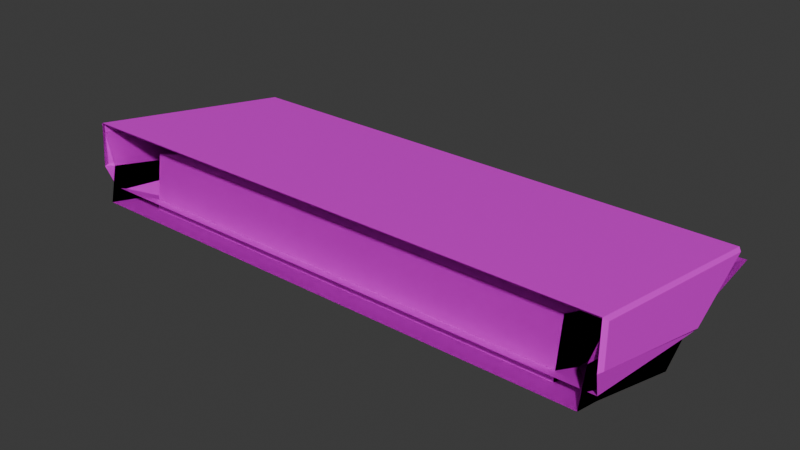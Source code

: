 # Source: campana.blend  (saved by Blender 4.1.24; exported with 4.5.12 LTS)
import bpy
from mathutils import Matrix  # noqa: F401  (used for matrix-valued properties, if any)

bpy.ops.wm.read_factory_settings(use_empty=True)
scene = bpy.context.scene
scene.name = 'Scene'

# ---- images (referenced by path relative to the original .blend; pixels are not part of the script)
import os
ASSET_DIR = os.environ.get("B2B_ASSET_DIR", "")  # directory of the original .blend (textures are referenced by path, not embedded)
HERE = os.path.dirname(os.path.abspath(__file__))  # packed textures are extracted next to this script under _unpacked/

def load_image(name, relpath, width, height, colorspace="sRGB"):
    """Load a texture the original file referenced (path relative to the .blend, or extracted next to this script)."""
    p = next((c for c in (os.path.join(HERE, relpath), os.path.join(ASSET_DIR, relpath)) if relpath and os.path.exists(c)), "")
    if p:
        img = bpy.data.images.load(p, check_existing=True)
        img.name = name
    else:  # same state as the original file: an image datablock whose file is absent (Cycles renders it pink)
        img = bpy.data.images.new(name, width, height)
        img.source = "FILE"
        img.filepath = "//" + (relpath or name)
    img.colorspace_settings.name = colorspace
    return img
img_untitled = load_image('Untitled', '', 1024, 1024, 'sRGB')
img_untitled_003 = load_image('Untitled.003', '', 1024, 1024, 'sRGB')
img_untitled_006 = load_image('Untitled.006', '', 1024, 1024, 'sRGB')
img_untitled_008 = load_image('Untitled.008', '', 1024, 1024, 'sRGB')

# ---- materials (node trees are filled in below, after node groups)
mat_material_001 = bpy.data.materials.new('Material.001')
mat_material_001.use_transparent_shadow = False
mat_material_004 = bpy.data.materials.new('Material.004')
mat_material_004.use_transparent_shadow = False
mat_material_007 = bpy.data.materials.new('Material.007')
mat_material_007.use_transparent_shadow = False
mat_material_009 = bpy.data.materials.new('Material.009')
mat_material_009.use_transparent_shadow = False

# ---- material node trees
mat_material_001.use_nodes = True; mat_material_001.node_tree.nodes.clear()
_N = mat_material_001.node_tree.nodes; _L = mat_material_001.node_tree.links
n0 = _N.new('ShaderNodeBsdfPrincipled'); n0.name = 'Principled BSDF'; n0.location = (10, 300)
n1 = _N.new('ShaderNodeOutputMaterial'); n1.name = 'Material Output'; n1.location = (300, 300)
n2 = _N.new('ShaderNodeTexImage'); n2.name = 'Image Texture'; n2.location = (-306, 298)
n2.image = img_untitled
_L.new(n0.outputs[0], n1.inputs[0])
_L.new(n2.outputs[0], n0.inputs[0])
n1.is_active_output = True
mat_material_004.use_nodes = True; mat_material_004.node_tree.nodes.clear()
_N = mat_material_004.node_tree.nodes; _L = mat_material_004.node_tree.links
n0 = _N.new('ShaderNodeBsdfPrincipled'); n0.name = 'Principled BSDF'; n0.location = (10, 300)
n1 = _N.new('ShaderNodeOutputMaterial'); n1.name = 'Material Output'; n1.location = (300, 300)
n2 = _N.new('ShaderNodeTexImage'); n2.name = 'Image Texture'; n2.location = (-306, 298)
n2.image = img_untitled_003
_L.new(n0.outputs[0], n1.inputs[0])
_L.new(n2.outputs[0], n0.inputs[0])
n1.is_active_output = True
mat_material_007.use_nodes = True; mat_material_007.node_tree.nodes.clear()
_N = mat_material_007.node_tree.nodes; _L = mat_material_007.node_tree.links
n0 = _N.new('ShaderNodeBsdfPrincipled'); n0.name = 'Principled BSDF'; n0.location = (10, 300)
n1 = _N.new('ShaderNodeOutputMaterial'); n1.name = 'Material Output'; n1.location = (300, 300)
n2 = _N.new('ShaderNodeTexImage'); n2.name = 'Image Texture'; n2.location = (-306, 298)
n2.image = img_untitled_006
_L.new(n0.outputs[0], n1.inputs[0])
_L.new(n2.outputs[0], n0.inputs[0])
n1.is_active_output = True
mat_material_009.use_nodes = True; mat_material_009.node_tree.nodes.clear()
_N = mat_material_009.node_tree.nodes; _L = mat_material_009.node_tree.links
n0 = _N.new('ShaderNodeBsdfPrincipled'); n0.name = 'Principled BSDF'; n0.location = (10, 300)
n1 = _N.new('ShaderNodeOutputMaterial'); n1.name = 'Material Output'; n1.location = (300, 300)
n2 = _N.new('ShaderNodeTexImage'); n2.name = 'Image Texture'; n2.location = (-306, 298)
n2.image = img_untitled_008
_L.new(n0.outputs[0], n1.inputs[0])
_L.new(n2.outputs[0], n0.inputs[0])
n1.is_active_output = True

# ---- world
world_world = bpy.data.worlds.new('World'); scene.world = world_world
world_world.use_nodes = True; world_world.node_tree.nodes.clear()
_N = world_world.node_tree.nodes; _L = world_world.node_tree.links
n0 = _N.new('ShaderNodeOutputWorld'); n0.name = 'World Output'; n0.location = (300, 300)
n1 = _N.new('ShaderNodeBackground'); n1.name = 'Background'; n1.location = (10, 300)
n1.inputs[0].default_value = (0.05088, 0.05088, 0.05088, 1.0)
_L.new(n1.outputs[0], n0.inputs[0])
n0.is_active_output = True
world_world.color = (0.05088, 0.05088, 0.05088)
world_world.use_sun_shadow = False
world_world.sun_shadow_jitter_overblur = 0.0

# ---- meshes
me_cube_005 = bpy.data.meshes.new('Cube.005')
me_cube_005.from_pydata([(2.14, 0.8133, 0.09392), (2.113, 0.8522, 0.09167), (2.113, 0.8467, 0.1093), (2.14, -0.8772, 0.3859), (2.113, -0.9041, 0.4117), (2.14, 0.2979, -0.2297), (2.113, 0.3243, -0.2398), (2.14, -0.8772, 0.06899), (1.532, -0.2123, -0.3931), (2.108, 0.2523, -0.2668), (2.083, 0.2697, -0.2729), (2.123, 0.2953, -0.2526), (2.102, -0.8552, -0.1198), (2.123, -0.9225, 0.06778), (-2.14, 0.8133, 0.09392), (-2.113, 0.8522, 0.09167), (-2.113, 0.8467, 0.1093), (-2.14, -0.8772, 0.3859), (-2.113, -0.9041, 0.4117), (-2.14, 0.2979, -0.2297), (-2.113, 0.3243, -0.2398), (-2.14, -0.8772, 0.06899), (-1.532, -0.2123, -0.3931), (-2.108, 0.2523, -0.2668), (-2.083, 0.2697, -0.2729), (-2.123, 0.2953, -0.2526), (-2.102, -0.8552, -0.1198), (-2.123, -0.9225, 0.06778), (-1.532, -0.203, -0.06772), (-2.083, 0.279, -0.0926), (2.083, 0.279, -0.0926), (1.532, -0.203, -0.06772), (-1.532, -0.223, -0.4747), (-2.083, 0.259, -0.3546), (2.083, 0.259, -0.3546), (1.532, -0.223, -0.4747), (2.108, 0.2416, -0.3484), (2.102, -0.8658, -0.2014), (-2.102, -0.8658, -0.2014), (-2.108, 0.2416, -0.3484)], [], [(8, 22, 28, 31), (5, 7, 13, 11), (3, 7, 5, 0), (0, 1, 2), (26, 23, 39, 38), (7, 3, 4, 13), (2, 4, 3, 0), (5, 11, 6), (0, 5, 6, 1), (1, 15, 16, 2), (9, 10, 11), (2, 16, 18, 4), (12, 9, 11, 13), (22, 26, 38, 32), (15, 1, 6, 20), (19, 25, 27, 21), (17, 14, 19, 21), (14, 16, 15), (21, 27, 18, 17), (16, 14, 17, 18), (14, 15, 20, 19), (26, 27, 25, 23), (28, 29, 30, 31), (10, 8, 31, 30), (22, 24, 29, 28), (22, 8, 12, 26), (35, 34, 36, 37), (33, 32, 38, 39), (23, 24, 33, 39), (12, 8, 35, 37), (8, 10, 34, 35), (24, 22, 32, 33), (9, 12, 37, 36), (10, 9, 36, 34)])
me_cube_005.polygons.foreach_set('use_smooth', [True] * 34)
_k = set([(0, 1), (0, 2), (0, 3), (0, 5), (1, 2), (1, 6), (1, 15), (2, 4), (2, 16), (3, 4), (3, 7), (4, 13), (4, 18), (5, 6), (5, 7), (5, 11), (6, 11), (7, 13), (8, 12), (8, 22), (8, 31), (8, 35), (9, 10), (9, 11), (9, 12), (9, 36), (10, 11), (10, 30), (10, 34), (11, 13), (12, 13), (12, 26), (12, 37), (14, 15), (14, 16), (14, 17), (14, 19), (15, 16), (15, 20), (16, 18), (17, 18), (17, 21), (18, 27), (19, 20), (19, 21), (19, 25), (21, 27), (22, 26), (22, 28), (22, 32), (23, 24), (23, 25), (23, 26), (23, 39), (24, 29), (24, 33), (25, 27), (26, 27), (26, 38), (28, 29), (28, 31), (29, 30), (30, 31), (32, 33), (32, 38), (33, 39), (34, 35), (34, 36), (35, 37), (36, 37), (38, 39)])
me_cube_005.attributes.new('sharp_edge', 'BOOLEAN', 'EDGE').data.foreach_set('value', [ (min(e.vertices), max(e.vertices)) in _k for e in me_cube_005.edges])
_uv = me_cube_005.uv_layers.new(name='UVMap')
_uv.uv.foreach_set('vector', [0.6247, 0.1187, 0.6247, 0.6949, 0.5635, 0.6949, 0.5635, 0.1187, 0.2249, 0.9804, 0.4523, 0.9627, 0.4608, 0.9659, 0.2247, 0.9858, 0.4624, 0.9039, 0.4523, 0.9627, 0.2249, 0.9804, 0.1397, 0.9039, 0.7585, 0.03489, 0.7619, 0.0431, 0.7585, 0.04347, 0.4423, 0.0012, 0.2323, 0.009392, 0.2323, 0.009392, 0.4423, 0.0012, 0.4523, 0.9627, 0.4624, 0.9039, 0.4703, 0.9003, 0.4612, 0.9644, 0.134, 0.8975, 0.4683, 0.8975, 0.4624, 0.9039, 0.1397, 0.9039, 0.7585, 0.04701, 0.7638, 0.04587, 0.7638, 0.0521, 0.1246, 0.9041, 0.01012, 0.9041, 0.01332, 0.8975, 0.1306, 0.8975, 0.1306, 0.8975, 0.1306, 0.1025, 0.134, 0.1025, 0.134, 0.8975, 0.7585, 0.0012, 0.7644, 0.0012, 0.7602, 0.009992, 0.134, 0.8975, 0.134, 0.1025, 0.4683, 0.1025, 0.4683, 0.8975, 0.4423, 0.9988, 0.2323, 0.9906, 0.2247, 0.9858, 0.4608, 0.9659, 0.6247, 0.6949, 0.7561, 0.8022, 0.7561, 0.8022, 0.6247, 0.6949, 0.1306, 0.1025, 0.1306, 0.8975, 0.01332, 0.8975, 0.01332, 0.1025, 0.2249, 0.01959, 0.2247, 0.01418, 0.4608, 0.03405, 0.4523, 0.03733, 0.4624, 0.09609, 0.1397, 0.09609, 0.2249, 0.01959, 0.4523, 0.03733, 0.7585, 0.02359, 0.7618, 0.03149, 0.7585, 0.03249, 0.4523, 0.03733, 0.4612, 0.03556, 0.4703, 0.09974, 0.4624, 0.09609, 0.134, 0.1025, 0.1397, 0.09609, 0.4624, 0.09609, 0.4683, 0.1025, 0.1246, 0.09588, 0.1306, 0.1025, 0.01332, 0.1025, 0.01012, 0.09588, 0.4423, 0.0012, 0.4608, 0.03405, 0.2247, 0.01418, 0.2323, 0.009392, 0.5635, 0.6949, 0.4727, 0.7986, 0.4727, 0.01497, 0.5635, 0.1187, 0.5425, 0.005813, 0.6247, 0.1187, 0.5695, 0.1452, 0.5117, 0.02006, 0.6247, 0.6949, 0.5425, 0.8077, 0.5117, 0.7935, 0.5695, 0.6684, 0.6247, 0.6949, 0.6247, 0.1187, 0.7561, 0.01132, 0.7561, 0.8022, 0.6247, 0.1187, 0.5425, 0.005813, 0.5462, 0.0012, 0.7561, 0.01132, 0.5425, 0.8077, 0.6247, 0.6949, 0.7561, 0.8022, 0.5462, 0.8124, 0.7585, 0.02118, 0.7644, 0.02118, 0.7644, 0.02118, 0.7585, 0.02118, 0.7561, 0.01132, 0.6247, 0.1187, 0.6247, 0.1187, 0.7561, 0.01132, 0.6247, 0.1187, 0.5425, 0.005813, 0.5425, 0.005813, 0.6247, 0.1187, 0.5425, 0.8077, 0.6247, 0.6949, 0.6247, 0.6949, 0.5425, 0.8077, 0.2323, 0.9906, 0.4423, 0.9988, 0.4423, 0.9988, 0.2323, 0.9906, 0.7644, 0.0012, 0.7585, 0.0012, 0.7585, 0.0012, 0.7644, 0.0012])
me_cube_005.materials.append(mat_material_001)
me_cube_005.update()
me_cube_005.normals_split_custom_set([tuple(v) for v in zip(*[iter([0.0, 0.9996, -0.0286, 0.0, 0.9996, -0.0286, 0.0, 0.9996, -0.0286, 0.0, 0.9996, -0.0286, 0.7184, -0.1741, -0.6735, 0.7184, -0.1741, -0.6735, 0.7184, -0.1741, -0.6735, 0.7184, -0.1741, -0.6735, 1.0, 0.0, 0.0, 1.0, 0.0, 0.0, 1.0, 0.0, 0.0, 1.0, 0.0, 0.0, 0.8046, 0.5673, 0.1753, 0.8046, 0.5673, 0.1753, 0.8046, 0.5673, 0.1753, -1.0, -0.005151, 0.0006727, -1.0, -0.005151, 0.0006727, -1.0, -0.005151, 0.0006727, -1.0, -0.005151, 0.0006727, 0.8589, -0.5114, 0.0273, 0.8589, -0.5114, 0.0273, 0.8589, -0.5114, 0.0273, 0.8589, -0.5114, 0.0273, 0.6119, 0.1346, 0.7794, 0.6119, 0.1346, 0.7794, 0.6119, 0.1346, 0.7794, 0.6119, 0.1346, 0.7794, 0.6758, 0.4732, -0.565, 0.6758, 0.4732, -0.565, 0.6758, 0.4732, -0.565, 0.6427, 0.4075, -0.6488, 0.6427, 0.4075, -0.6488, 0.6427, 0.4075, -0.6488, 0.6427, 0.4075, -0.6488, 0.0, 0.9554, 0.2953, 0.0, 0.9554, 0.2953, 0.0, 0.9554, 0.2953, 0.0, 0.9554, 0.2953, 0.3509, 0.1825, -0.9185, 0.3509, 0.1825, -0.9185, 0.3509, 0.1825, -0.9185, 0.0, 0.1702, 0.9854, 0.0, 0.1702, 0.9854, 0.0, 0.1702, 0.9854, 0.0, 0.1702, 0.9854, 0.9832, -0.03817, -0.1785, 0.9832, -0.03817, -0.1785, 0.9832, -0.03817, -0.1785, 0.9832, -0.03817, -0.1785, 0.7627, -0.6414, 0.08375, 0.7627, -0.6414, 0.08375, 0.7627, -0.6414, 0.08375, 0.7627, -0.6414, 0.08375, 0.0, 0.5318, -0.8469, 0.0, 0.5318, -0.8469, -3.795e-06, 0.4632, -0.8863, 3.777e-06, 0.4632, -0.8863, -0.7184, -0.1741, -0.6735, -0.7184, -0.1741, -0.6735, -0.7184, -0.1741, -0.6735, -0.7184, -0.1741, -0.6735, -1.0, 0.0, 0.0, -1.0, 0.0, 0.0, -1.0, 0.0, 0.0, -1.0, 0.0, 0.0, -0.8046, 0.5673, 0.1753, -0.8046, 0.5673, 0.1753, -0.8046, 0.5673, 0.1753, -0.8589, -0.5114, 0.0273, -0.8589, -0.5114, 0.0273, -0.8589, -0.5114, 0.0273, -0.8589, -0.5114, 0.0273, -0.6119, 0.1346, 0.7794, -0.6119, 0.1346, 0.7794, -0.6119, 0.1346, 0.7794, -0.6119, 0.1346, 0.7794, -0.6427, 0.4075, -0.6488, -0.6427, 0.4075, -0.6488, -0.6427, 0.4075, -0.6488, -0.6427, 0.4075, -0.6488, -0.9832, -0.03817, -0.1785, -0.9832, -0.03817, -0.1785, -0.9832, -0.03817, -0.1785, -0.9832, -0.03817, -0.1785, 0.0, -0.05155, -0.9987, 0.0, -0.05155, -0.9987, 0.0, -0.05155, -0.9987, 0.0, -0.05155, -0.9987, -0.8102, 0.5568, 0.1831, -0.6492, 0.7576, -0.06829, -0.6567, 0.7537, -0.02775, -0.9354, -0.3529, 0.02212, 0.6492, 0.7576, -0.06829, 0.7301, 0.668, 0.1444, 0.9354, -0.3529, 0.02212, 0.6567, 0.7537, -0.02775, 0.0, -0.3913, -0.9203, 0.0, -0.3913, -0.9203, 0.0, -0.3913, -0.9203, 0.0, -0.3913, -0.9203, 0.3062, -0.1233, -0.944, 0.3062, -0.1233, -0.944, 0.3062, -0.1233, -0.944, 0.3062, -0.1233, -0.944, -0.3062, -0.1233, -0.944, -0.3062, -0.1233, -0.944, -0.3062, -0.1233, -0.944, -0.3062, -0.1233, -0.944, -0.582, 0.8064, -0.1053, -0.6232, 0.7158, -0.315, -0.7071, 0.7062, -0.03684, -0.582, 0.8064, -0.1053, -0.7627, -0.6414, 0.08375, -0.7627, -0.6414, 0.08375, -0.7627, -0.6414, 0.08375, -0.7627, -0.6414, 0.08375, -0.6492, 0.7576, -0.06829, -0.8102, 0.5568, 0.1831, -0.7289, 0.6488, 0.2185, -0.6427, 0.7597, -0.0992, 0.7301, 0.668, 0.1444, 0.6492, 0.7576, -0.06829, 0.6427, 0.7597, -0.0992, 0.6656, 0.7428, 0.07274, 1.0, -0.005151, 0.0006727, 1.0, -0.005151, 0.0006727, 1.0, -0.005151, 0.0006727, 1.0, -0.005151, 0.0006727, 0.582, 0.8064, -0.1053, 0.582, 0.8064, -0.1053, 0.582, 0.8064, -0.1053, 0.582, 0.8064, -0.1053])] * 3)])
me_cube_004 = bpy.data.meshes.new('Cube.004')
me_cube_004.from_pydata([(2.14, 0.8133, 0.09392), (2.113, 0.8522, 0.09167), (2.113, 0.8467, 0.1093), (2.14, -0.8772, 0.3859), (2.113, -0.9041, 0.4117), (2.14, 0.2979, -0.2297), (2.113, 0.3243, -0.2398), (2.14, -0.8772, 0.06899), (1.532, -0.2123, -0.3931), (2.108, 0.2523, -0.2668), (2.083, 0.2697, -0.2729), (2.123, 0.2953, -0.2526), (2.102, -0.8552, -0.1198), (2.123, -0.9225, 0.06778), (-2.14, 0.8133, 0.09392), (-2.113, 0.8522, 0.09167), (-2.113, 0.8467, 0.1093), (-2.14, -0.8772, 0.3859), (-2.113, -0.9041, 0.4117), (-2.14, 0.2979, -0.2297), (-2.113, 0.3243, -0.2398), (-2.14, -0.8772, 0.06899), (-1.532, -0.2123, -0.3931), (-2.108, 0.2523, -0.2668), (-2.083, 0.2697, -0.2729), (-2.123, 0.2953, -0.2526), (-2.102, -0.8552, -0.1198), (-2.123, -0.9225, 0.06778), (-1.532, -0.203, -0.06772), (-2.083, 0.279, -0.0926), (2.083, 0.279, -0.0926), (1.532, -0.203, -0.06772)], [], [(8, 22, 28, 31), (5, 7, 13, 11), (3, 7, 5, 0), (0, 1, 2), (8, 10, 9, 12), (7, 3, 4, 13), (2, 4, 3, 0), (11, 25, 20, 6), (5, 11, 6), (0, 5, 6, 1), (1, 15, 16, 2), (9, 10, 11), (2, 16, 18, 4), (12, 9, 11, 13), (24, 22, 26, 23), (15, 1, 6, 20), (19, 25, 27, 21), (17, 14, 19, 21), (14, 16, 15), (21, 27, 18, 17), (16, 14, 17, 18), (19, 20, 25), (14, 15, 20, 19), (23, 25, 24), (26, 27, 25, 23), (24, 25, 11, 10), (28, 29, 30, 31), (10, 8, 31, 30), (22, 24, 29, 28), (22, 8, 12, 26)])
me_cube_004.polygons.foreach_set('use_smooth', [True] * 30)
_k = set([(0, 1), (0, 2), (0, 3), (0, 5), (1, 2), (1, 6), (1, 15), (2, 4), (2, 16), (3, 4), (3, 7), (4, 13), (4, 18), (5, 6), (5, 7), (5, 11), (6, 11), (6, 20), (7, 13), (8, 10), (8, 12), (8, 22), (8, 31), (9, 10), (9, 11), (9, 12), (10, 11), (10, 24), (10, 30), (11, 13), (11, 25), (12, 13), (14, 15), (14, 16), (14, 17), (14, 19), (15, 16), (15, 20), (16, 18), (17, 18), (17, 21), (18, 27), (19, 20), (19, 21), (19, 25), (20, 25), (21, 27), (22, 24), (22, 26), (22, 28), (23, 24), (23, 25), (23, 26), (24, 25), (24, 29), (25, 27), (26, 27), (28, 29), (28, 31), (29, 30), (30, 31)])
me_cube_004.attributes.new('sharp_edge', 'BOOLEAN', 'EDGE').data.foreach_set('value', [ (min(e.vertices), max(e.vertices)) in _k for e in me_cube_004.edges])
_uv = me_cube_004.uv_layers.new(name='UVMap')
_uv.uv.foreach_set('vector', [0.6247, 0.1187, 0.6247, 0.6949, 0.5635, 0.6949, 0.5635, 0.1187, 0.2249, 0.9804, 0.4523, 0.9627, 0.4608, 0.9659, 0.2247, 0.9858, 0.4624, 0.9039, 0.4523, 0.9627, 0.2249, 0.9804, 0.1397, 0.9039, 0.7585, 0.03489, 0.7619, 0.0431, 0.7585, 0.04347, 0.6247, 0.1187, 0.5425, 0.005813, 0.5462, 0.0012, 0.7561, 0.01132, 0.4523, 0.9627, 0.4624, 0.9039, 0.4703, 0.9003, 0.4612, 0.9644, 0.134, 0.8975, 0.4683, 0.8975, 0.4624, 0.9039, 0.1397, 0.9039, 0.007359, 0.8993, 0.007359, 0.1007, 0.01332, 0.1025, 0.01332, 0.8975, 0.7585, 0.04701, 0.7638, 0.04587, 0.7638, 0.0521, 0.1246, 0.9041, 0.01012, 0.9041, 0.01332, 0.8975, 0.1306, 0.8975, 0.1306, 0.8975, 0.1306, 0.1025, 0.134, 0.1025, 0.134, 0.8975, 0.7585, 0.0012, 0.7644, 0.0012, 0.7602, 0.009992, 0.134, 0.8975, 0.134, 0.1025, 0.4683, 0.1025, 0.4683, 0.8975, 0.4423, 0.9988, 0.2323, 0.9906, 0.2247, 0.9858, 0.4608, 0.9659, 0.5425, 0.8077, 0.6247, 0.6949, 0.7561, 0.8022, 0.5462, 0.8124, 0.1306, 0.1025, 0.1306, 0.8975, 0.01332, 0.8975, 0.01332, 0.1025, 0.2249, 0.01959, 0.2247, 0.01418, 0.4608, 0.03405, 0.4523, 0.03733, 0.4624, 0.09609, 0.1397, 0.09609, 0.2249, 0.01959, 0.4523, 0.03733, 0.7585, 0.02359, 0.7618, 0.03149, 0.7585, 0.03249, 0.4523, 0.03733, 0.4612, 0.03556, 0.4703, 0.09974, 0.4624, 0.09609, 0.134, 0.1025, 0.1397, 0.09609, 0.4624, 0.09609, 0.4683, 0.1025, 0.7638, 0.05564, 0.7585, 0.06073, 0.7585, 0.0545, 0.1246, 0.09588, 0.1306, 0.1025, 0.01332, 0.1025, 0.01012, 0.09588, 0.7585, 0.02118, 0.7602, 0.01239, 0.7644, 0.02118, 0.4423, 0.0012, 0.4608, 0.03405, 0.2247, 0.01418, 0.2323, 0.009392, 0.0012, 0.1082, 0.007359, 0.1007, 0.007359, 0.8993, 0.0012, 0.8918, 0.5635, 0.6949, 0.4727, 0.7986, 0.4727, 0.01497, 0.5635, 0.1187, 0.5425, 0.005813, 0.6247, 0.1187, 0.5695, 0.1452, 0.5117, 0.02006, 0.6247, 0.6949, 0.5425, 0.8077, 0.5117, 0.7935, 0.5695, 0.6684, 0.6247, 0.6949, 0.6247, 0.1187, 0.7561, 0.01132, 0.7561, 0.8022])
me_cube_004.materials.append(mat_material_004)
me_cube_004.update()
me_cube_004.normals_split_custom_set([tuple(v) for v in zip(*[iter([0.0, 0.9996, -0.0286, 0.0, 0.9996, -0.0286, 0.0, 0.9996, -0.0286, 0.0, 0.9996, -0.0286, 0.7184, -0.1741, -0.6735, 0.7184, -0.1741, -0.6735, 0.7184, -0.1741, -0.6735, 0.7184, -0.1741, -0.6735, 1.0, 0.0, 0.0, 1.0, 0.0, 0.0, 1.0, 0.0, 0.0, 1.0, 0.0, 0.0, 0.8046, 0.5673, 0.1753, 0.8046, 0.5673, 0.1753, 0.8046, 0.5673, 0.1753, 0.3062, -0.1233, -0.944, 0.3062, -0.1233, -0.944, 0.3062, -0.1233, -0.944, 0.3062, -0.1233, -0.944, 0.8589, -0.5114, 0.0273, 0.8589, -0.5114, 0.0273, 0.8589, -0.5114, 0.0273, 0.8589, -0.5114, 0.0273, 0.6119, 0.1346, 0.7794, 0.6119, 0.1346, 0.7794, 0.6119, 0.1346, 0.7794, 0.6119, 0.1346, 0.7794, 0.0, 0.4032, -0.9151, 0.0, 0.4032, -0.9151, 0.0, 0.4032, -0.9151, 0.0, 0.4032, -0.9151, 0.6758, 0.4732, -0.565, 0.6758, 0.4732, -0.565, 0.6758, 0.4732, -0.565, 0.6427, 0.4075, -0.6488, 0.6427, 0.4075, -0.6488, 0.6427, 0.4075, -0.6488, 0.6427, 0.4075, -0.6488, 0.0, 0.9554, 0.2953, 0.0, 0.9554, 0.2953, 0.0, 0.9554, 0.2953, 0.0, 0.9554, 0.2953, 0.3509, 0.1825, -0.9185, 0.3509, 0.1825, -0.9185, 0.3509, 0.1825, -0.9185, 0.0, 0.1702, 0.9854, 0.0, 0.1702, 0.9854, 0.0, 0.1702, 0.9854, 0.0, 0.1702, 0.9854, 0.9832, -0.03817, -0.1785, 0.9832, -0.03817, -0.1785, 0.9832, -0.03817, -0.1785, 0.9832, -0.03817, -0.1785, -0.3062, -0.1233, -0.944, -0.3062, -0.1233, -0.944, -0.3062, -0.1233, -0.944, -0.3062, -0.1233, -0.944, 0.0, 0.5318, -0.8469, 0.0, 0.5318, -0.8469, 0.0, 0.5318, -0.8469, 0.0, 0.5318, -0.8469, -0.7184, -0.1741, -0.6735, -0.7184, -0.1741, -0.6735, -0.7184, -0.1741, -0.6735, -0.7184, -0.1741, -0.6735, -1.0, 0.0, 0.0, -1.0, 0.0, 0.0, -1.0, 0.0, 0.0, -1.0, 0.0, 0.0, -0.8046, 0.5673, 0.1753, -0.8046, 0.5673, 0.1753, -0.8046, 0.5673, 0.1753, -0.8589, -0.5114, 0.0273, -0.8589, -0.5114, 0.0273, -0.8589, -0.5114, 0.0273, -0.8589, -0.5114, 0.0273, -0.6119, 0.1346, 0.7794, -0.6119, 0.1346, 0.7794, -0.6119, 0.1346, 0.7794, -0.6119, 0.1346, 0.7794, -0.6758, 0.4732, -0.565, -0.6758, 0.4732, -0.565, -0.6758, 0.4732, -0.565, -0.6427, 0.4075, -0.6488, -0.6427, 0.4075, -0.6488, -0.6427, 0.4075, -0.6488, -0.6427, 0.4075, -0.6488, -0.3509, 0.1825, -0.9185, -0.3509, 0.1825, -0.9185, -0.3509, 0.1825, -0.9185, -0.9832, -0.03817, -0.1785, -0.9832, -0.03817, -0.1785, -0.9832, -0.03817, -0.1785, -0.9832, -0.03817, -0.1785, 0.0, 0.6219, -0.7831, 0.0, 0.6219, -0.7831, 0.0, 0.6219, -0.7831, 0.0, 0.6219, -0.7831, 0.0, -0.05155, -0.9987, 0.0, -0.05155, -0.9987, 0.0, -0.05155, -0.9987, 0.0, -0.05155, -0.9987, -0.7346, 0.6177, 0.2807, -0.6567, 0.7537, -0.02775, -0.6567, 0.7537, -0.02775, -0.9354, -0.353, 0.02213, 0.6567, 0.7537, -0.02775, 0.7344, 0.6179, 0.2808, 0.9354, -0.353, 0.02213, 0.6567, 0.7537, -0.02775, 0.0, -0.3913, -0.9203, 0.0, -0.3913, -0.9203, 0.0, -0.3913, -0.9203, 0.0, -0.3913, -0.9203])] * 3)])
me_cube_001 = bpy.data.meshes.new('Cube.001')
me_cube_001.from_pydata([(-2.057, -0.8518, 0.1355), (-2.16, -0.8874, 0.443), (-2.057, 0.564, 0.001858), (-2.16, 0.8874, 0.3026), (2.037, -0.8518, 0.1355), (2.14, -0.8874, 0.443), (2.037, 0.564, 0.001858), (2.14, 0.8874, 0.3026), (1.752, 0.564, 0.001858), (-1.772, 0.564, 0.001858), (-2.057, 0.2381, -0.3217), (-2.057, -0.8788, -0.1502), (-1.772, 0.2381, -0.3217), (2.037, -0.8788, -0.1502), (2.037, 0.2381, -0.3217), (1.752, 0.2381, -0.3217), (-2.057, -0.6416, 0.1157), (-2.16, -0.6238, 0.4222), (2.037, -0.6416, 0.1157), (2.14, -0.6238, 0.4222), (-1.772, -0.6611, 0.2693), (1.752, -0.6611, 0.2693), (-2.057, -0.6686, -0.17), (2.037, -0.6686, -0.17), (-1.772, -0.8788, -0.1502), (1.752, -0.8788, -0.1502), (-1.772, -0.6686, -0.17), (1.752, -0.6686, -0.17), (-2.16, 0.9745, 0.2694), (-2.057, 0.6511, -0.03135), (2.14, 0.9745, 0.2694), (2.037, 0.6511, -0.03135), (-1.772, 0.569, -0.07768), (-2.057, 0.569, -0.07768), (2.037, 0.569, -0.07768), (1.752, 0.569, -0.07768), (2.037, 0.6562, -0.1109), (-2.057, 0.6562, -0.1109)], [], [(16, 17, 3, 2), (2, 3, 28, 29), (18, 19, 5, 4), (17, 1, 5, 19), (18, 4, 13, 23), (27, 23, 13, 25), (22, 26, 24, 11), (21, 8, 15, 27), (8, 6, 14, 15), (2, 9, 12, 10), (16, 2, 10, 22), (0, 16, 22, 11), (9, 20, 26, 12), (10, 12, 26, 22), (15, 14, 23, 27), (9, 8, 21, 20), (6, 18, 23, 14), (7, 3, 17, 19), (6, 7, 19, 18), (0, 1, 17, 16), (26, 27, 25, 24), (20, 21, 27, 26), (3, 7, 30, 28), (28, 30, 31, 29), (31, 6, 34, 36), (7, 6, 31, 30), (35, 32, 33, 37, 36, 34), (9, 2, 33, 32), (29, 31, 36, 37), (6, 8, 35, 34), (2, 29, 37, 33), (8, 9, 32, 35)])
me_cube_001.polygons.foreach_set('use_smooth', [True] * 32)
_k = set([(0, 1), (0, 11), (0, 16), (1, 5), (1, 17), (2, 3), (2, 9), (2, 10), (2, 16), (2, 29), (2, 33), (3, 7), (3, 17), (3, 28), (4, 5), (4, 13), (4, 18), (5, 19), (6, 7), (6, 8), (6, 14), (6, 18), (6, 31), (6, 34), (7, 19), (7, 30), (8, 9), (8, 15), (8, 21), (9, 12), (9, 20), (10, 12), (10, 22), (11, 22), (11, 24), (12, 26), (13, 23), (13, 25), (14, 15), (14, 23), (15, 27), (16, 17), (16, 22), (17, 19), (18, 19), (18, 23), (20, 21), (20, 26), (21, 27), (22, 26), (24, 25), (24, 26), (25, 27), (26, 27), (28, 29), (28, 30), (29, 31), (29, 37), (30, 31), (31, 36), (32, 33), (32, 35), (33, 37), (34, 35), (34, 36), (36, 37)])
me_cube_001.attributes.new('sharp_edge', 'BOOLEAN', 'EDGE').data.foreach_set('value', [ (min(e.vertices), max(e.vertices)) in _k for e in me_cube_001.edges])
_uv = me_cube_001.uv_layers.new(name='UVMap')
_uv.uv.foreach_set('vector', [0.886, 0.9467, 0.8256, 0.9479, 0.8256, 0.6653, 0.8892, 0.721, 0.02948, 0.8209, 0.01933, 0.9048, 0.002848, 0.9104, 0.013, 0.8264, 0.5589, 0.7158, 0.4986, 0.7146, 0.4986, 0.6653, 0.5584, 0.6764, 0.05212, 0.8044, 0.002848, 0.8044, 0.002848, 0.002848, 0.05212, 0.002848, 0.5589, 0.7158, 0.5584, 0.6764, 0.6119, 0.6756, 0.6124, 0.715, 0.09415, 0.8633, 0.09415, 0.8101, 0.1335, 0.8101, 0.1335, 0.8633, 0.9239, 0.04221, 0.8707, 0.04221, 0.8707, 0.002848, 0.9239, 0.002848, 0.6329, 0.899, 0.6329, 0.6653, 0.7047, 0.7118, 0.7132, 0.8829, 0.03517, 0.8101, 0.08845, 0.8101, 0.08845, 0.8957, 0.03517, 0.8957, 0.9239, 0.2992, 0.8707, 0.2992, 0.8707, 0.2136, 0.9239, 0.2136, 0.886, 0.9467, 0.8892, 0.721, 0.9542, 0.7767, 0.9395, 0.9475, 0.8854, 0.986, 0.886, 0.9467, 0.9395, 0.9475, 0.9389, 0.9868, 0.7396, 0.899, 0.7396, 0.6653, 0.8199, 0.6814, 0.8115, 0.8526, 0.9239, 0.2136, 0.8707, 0.2136, 0.8707, 0.04221, 0.9239, 0.04221, 0.924, 0.4763, 0.8707, 0.4763, 0.8707, 0.3049, 0.924, 0.3049, 0.7323, 0.002848, 0.7323, 0.6596, 0.4986, 0.6596, 0.4986, 0.002848, 0.5622, 0.9415, 0.5589, 0.7158, 0.6124, 0.715, 0.6272, 0.8857, 0.3347, 0.002848, 0.3347, 0.8044, 0.05212, 0.8044, 0.05212, 0.002848, 0.5622, 0.9415, 0.4986, 0.9972, 0.4986, 0.7146, 0.5589, 0.7158, 0.8854, 0.986, 0.8256, 0.9972, 0.8256, 0.9479, 0.886, 0.9467, 0.8256, 0.6596, 0.8256, 0.002848, 0.865, 0.002848, 0.865, 0.6596, 0.8199, 0.002848, 0.8199, 0.6596, 0.738, 0.6596, 0.738, 0.002848, 0.3347, 0.8044, 0.3347, 0.002848, 0.3521, 0.002848, 0.3521, 0.8044, 0.3578, 0.8044, 0.3578, 0.002848, 0.4401, 0.02199, 0.4401, 0.7852, 0.8872, 0.4983, 0.8707, 0.4928, 0.8809, 0.4819, 0.8973, 0.4875, 0.8809, 0.5767, 0.8707, 0.4928, 0.8872, 0.4983, 0.8973, 0.5823, 0.4724, 0.07527, 0.4724, 0.732, 0.4724, 0.7852, 0.455, 0.7852, 0.455, 0.02199, 0.4724, 0.02199, 0.4929, 0.7129, 0.4929, 0.7661, 0.4781, 0.7661, 0.4781, 0.7129, 0.4401, 0.7852, 0.4401, 0.02199, 0.455, 0.02199, 0.455, 0.7852, 0.4929, 0.002848, 0.4929, 0.05612, 0.4781, 0.05612, 0.4781, 0.002848, 0.02948, 0.8209, 0.013, 0.8264, 0.002848, 0.8156, 0.01933, 0.8101, 0.4929, 0.05612, 0.4929, 0.7129, 0.4781, 0.7129, 0.4781, 0.05612])
me_cube_001.materials.append(mat_material_007)
me_cube_001.update()
me_cube_003 = bpy.data.meshes.new('Cube.003')
me_cube_003.from_pydata([(-2.057, -0.8518, 0.1355), (-2.16, -0.8874, 0.443), (-2.057, 0.564, 0.001858), (-2.16, 0.8874, 0.3026), (2.037, -0.8518, 0.1355), (2.14, -0.8874, 0.443), (2.037, 0.564, 0.001858), (2.14, 0.8874, 0.3026), (1.752, 0.564, 0.001858), (-1.772, 0.564, 0.001858), (-2.057, 0.2381, -0.3217), (-2.057, -0.8788, -0.1502), (-1.772, 0.2381, -0.3217), (2.037, -0.8788, -0.1502), (2.037, 0.2381, -0.3217), (1.752, 0.2381, -0.3217), (-2.057, -0.6416, 0.1157), (-2.16, -0.6238, 0.4222), (2.037, -0.6416, 0.1157), (2.14, -0.6238, 0.4222), (-1.772, -0.6611, 0.2693), (1.752, -0.6611, 0.2693), (-2.057, -0.6686, -0.17), (2.037, -0.6686, -0.17), (-1.772, -0.8788, -0.1502), (1.752, -0.8788, -0.1502), (-1.772, -0.6686, -0.17), (1.752, -0.6686, -0.17), (-2.16, 0.9745, 0.2694), (-2.057, 0.6511, -0.03135), (2.14, 0.9745, 0.2694), (2.037, 0.6511, -0.03135), (-1.772, 0.569, -0.07768), (-2.057, 0.569, -0.07768), (2.037, 0.569, -0.07768), (1.752, 0.569, -0.07768), (2.037, 0.6562, -0.1109), (-2.057, 0.6562, -0.1109)], [], [(16, 17, 3, 2), (2, 3, 28, 29), (18, 19, 5, 4), (17, 1, 5, 19), (18, 4, 13, 23), (27, 23, 13, 25), (22, 26, 24, 11), (21, 8, 15, 27), (8, 6, 14, 15), (2, 9, 12, 10), (16, 2, 10, 22), (0, 16, 22, 11), (9, 20, 26, 12), (10, 12, 26, 22), (15, 14, 23, 27), (9, 8, 21, 20), (6, 18, 23, 14), (7, 3, 17, 19), (6, 7, 19, 18), (0, 1, 17, 16), (26, 27, 25, 24), (20, 21, 27, 26), (3, 7, 30, 28), (28, 30, 31, 29), (31, 6, 34, 36), (7, 6, 31, 30), (35, 32, 33, 37, 36, 34), (9, 2, 33, 32), (29, 31, 36, 37), (6, 8, 35, 34), (2, 29, 37, 33), (8, 9, 32, 35)])
me_cube_003.polygons.foreach_set('use_smooth', [True] * 32)
_k = set([(0, 1), (0, 11), (1, 5), (1, 17), (2, 3), (2, 9), (2, 10), (2, 29), (2, 33), (3, 7), (3, 17), (3, 28), (4, 5), (4, 13), (5, 19), (6, 7), (6, 8), (6, 14), (6, 31), (6, 34), (7, 19), (7, 30), (8, 9), (8, 15), (8, 21), (9, 12), (9, 20), (10, 12), (10, 22), (11, 22), (11, 24), (12, 26), (13, 23), (13, 25), (14, 15), (14, 23), (15, 27), (17, 19), (20, 21), (20, 26), (21, 27), (22, 26), (24, 25), (24, 26), (25, 27), (26, 27), (28, 29), (28, 30), (29, 31), (29, 37), (30, 31), (31, 36), (32, 33), (32, 35), (33, 37), (34, 35), (34, 36), (36, 37)])
me_cube_003.attributes.new('sharp_edge', 'BOOLEAN', 'EDGE').data.foreach_set('value', [ (min(e.vertices), max(e.vertices)) in _k for e in me_cube_003.edges])
_uv = me_cube_003.uv_layers.new(name='UVMap')
_uv.uv.foreach_set('vector', [0.7511, 0.9468, 0.6907, 0.948, 0.6907, 0.6653, 0.7544, 0.721, 0.3971, 0.006067, 0.4515, 0.07083, 0.4442, 0.08666, 0.3899, 0.0219, 0.5584, 0.7158, 0.4981, 0.7146, 0.4981, 0.6653, 0.5579, 0.6764, 0.05204, 0.8046, 0.002746, 0.8046, 0.002746, 0.002746, 0.05204, 0.002746, 0.5584, 0.7158, 0.5579, 0.6764, 0.6114, 0.6756, 0.612, 0.715, 0.6322, 0.7186, 0.6322, 0.6653, 0.6716, 0.6653, 0.6716, 0.7186, 0.9229, 0.04212, 0.8697, 0.04212, 0.8697, 0.002746, 0.9229, 0.002746, 0.8697, 0.7779, 0.8697, 0.544, 0.9416, 0.5905, 0.9501, 0.7618, 0.002746, 0.8101, 0.05604, 0.8101, 0.05604, 0.8957, 0.002746, 0.8957, 0.9229, 0.2992, 0.8697, 0.2992, 0.8697, 0.2136, 0.9229, 0.2136, 0.7511, 0.9468, 0.7544, 0.721, 0.8194, 0.7767, 0.8046, 0.9475, 0.7505, 0.9861, 0.7511, 0.9468, 0.8046, 0.9475, 0.804, 0.9869, 0.8697, 0.5385, 0.8697, 0.3047, 0.9501, 0.3208, 0.9416, 0.492, 0.9229, 0.2136, 0.8697, 0.2136, 0.8697, 0.04212, 0.9229, 0.04212, 0.8697, 0.7834, 0.923, 0.7834, 0.923, 0.9548, 0.8697, 0.9548, 0.4981, 0.6598, 0.4981, 0.002746, 0.7319, 0.002746, 0.7319, 0.6598, 0.5617, 0.9416, 0.5584, 0.7158, 0.612, 0.715, 0.6267, 0.8858, 0.3347, 0.002746, 0.3347, 0.8046, 0.05204, 0.8046, 0.05204, 0.002746, 0.5617, 0.9416, 0.4981, 0.9973, 0.4981, 0.7146, 0.5584, 0.7158, 0.7505, 0.9861, 0.6907, 0.9973, 0.6907, 0.948, 0.7511, 0.9468, 0.8248, 0.6598, 0.8248, 0.002746, 0.8642, 0.002746, 0.8642, 0.6598, 0.8194, 0.002746, 0.8194, 0.6598, 0.7374, 0.6598, 0.7374, 0.002746, 0.3347, 0.8046, 0.3347, 0.002746, 0.3521, 0.002746, 0.3521, 0.8046, 0.4722, 0.002746, 0.4722, 0.8046, 0.3899, 0.7854, 0.3899, 0.0219, 0.3899, 0.7854, 0.3971, 0.8013, 0.3822, 0.8013, 0.375, 0.7854, 0.4515, 0.7365, 0.3971, 0.8013, 0.3899, 0.7854, 0.4442, 0.7207, 0.3576, 0.7321, 0.3576, 0.07511, 0.3576, 0.0219, 0.375, 0.0219, 0.375, 0.7854, 0.3576, 0.7854, 0.4926, 0.7131, 0.4926, 0.7663, 0.4777, 0.7663, 0.4777, 0.7131, 0.3899, 0.0219, 0.3899, 0.7854, 0.375, 0.7854, 0.375, 0.0219, 0.4926, 0.002746, 0.4926, 0.05604, 0.4777, 0.05604, 0.4777, 0.002746, 0.3971, 0.006067, 0.3899, 0.0219, 0.375, 0.0219, 0.3822, 0.006067, 0.4926, 0.05604, 0.4926, 0.7131, 0.4777, 0.7131, 0.4777, 0.05604])
me_cube_003.materials.append(mat_material_009)
me_cube_003.update()

# ---- objects
ob_campana_low = bpy.data.objects.new('campana_low', me_cube_005)
ob_campana_high = bpy.data.objects.new('campana_high', me_cube_004)
ob_campana_low_1 = bpy.data.objects.new('Campana_low', me_cube_001)
ob_campana_high_1 = bpy.data.objects.new('Campana_high', me_cube_003)

# ---- transforms, parenting, visibility, modifiers, constraints
ob_campana_low.location = (-1.108, 1.229, 3.812)
ob_campana_low.rotation_euler = (-1.629e-07, 0.0, 0.0)
ob_campana_low.scale = (1.0, 1.0, 1.0)
ob_campana_low.color = (0.8, 0.8, 0.8, 1.0)
ob_campana_low.hide_render = True
_m = ob_campana_low.modifiers.new('EdgeSplit', 'EDGE_SPLIT')
_m.use_edge_angle = False
ob_campana_high.location = (-1.108, 1.229, 3.812)
ob_campana_high.rotation_euler = (-1.629e-07, 0.0, 0.0)
ob_campana_high.color = (0.8, 0.8, 0.8, 1.0)
ob_campana_low_1.location = (-1.108, 1.176, 3.646)
ob_campana_low_1.rotation_mode = 'AXIS_ANGLE'
ob_campana_low_1.rotation_axis_angle = (0.1262, -1.0, -0.0, 0.0)
ob_campana_low_1.lock_scale = (False, False, True)
_m = ob_campana_low_1.modifiers.new('EdgeSplit', 'EDGE_SPLIT')
_m.use_edge_angle = False
ob_campana_high_1.location = (-1.108, 1.176, 3.646)
ob_campana_high_1.rotation_mode = 'AXIS_ANGLE'
ob_campana_high_1.rotation_axis_angle = (0.1262, -1.0, -0.0, 0.0)
ob_campana_high_1.lock_scale = (False, False, True)
_m = ob_campana_high_1.modifiers.new('Bevel', 'BEVEL')
_m.width = 0.01
_m.width_pct = 0.01
_m.segments = 2
_m.limit_method = 'WEIGHT'

# ---- collection membership
scene.collection.objects.link(ob_campana_low)
scene.collection.objects.link(ob_campana_high)
scene.collection.objects.link(ob_campana_low_1)
scene.collection.objects.link(ob_campana_high_1)

# ---- scene / render settings (as saved in the file)
scene.frame_start = 1; scene.frame_end = 250; scene.frame_set(129)
scene.render.engine = 'BLENDER_EEVEE_NEXT'
scene.cycles.sampling_pattern = 'TABULATED_SOBOL'
scene.eevee.ray_tracing_options.trace_max_roughness = 0.0
bpy.context.view_layer.update()

# ---- added for rendering (the .blend has no active camera and no usable light): camera, sun
cam_auto = bpy.data.cameras.new('AutoCamera')
cam_auto.lens = 50.0
cam_auto.sensor_width = 36.0
cam_auto.clip_end = 1000.0
ob_auto_camera = bpy.data.objects.new('AutoCamera', cam_auto)
scene.collection.objects.link(ob_auto_camera)
ob_auto_camera.location = (3.34883, -4.13266, 7.28702)
ob_auto_camera.rotation_euler = (1.09748, -7.21219e-08, 0.694738)
scene.camera = ob_auto_camera
light_auto_sun = bpy.data.lights.new('AutoSun', 'SUN')
light_auto_sun.energy = 3.0
light_auto_sun.angle = 0.0523599
ob_auto_sun = bpy.data.objects.new('AutoSun', light_auto_sun)
scene.collection.objects.link(ob_auto_sun)
ob_auto_sun.rotation_euler = (0.872665, 0.174533, 0.523599)
bpy.context.view_layer.update()
